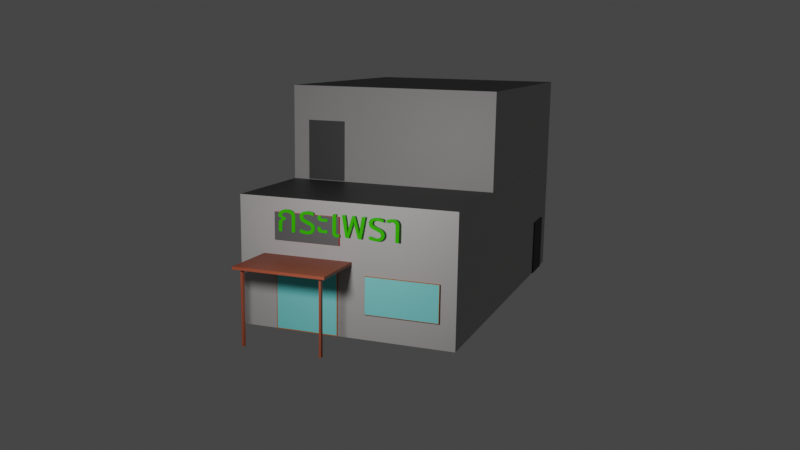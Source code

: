 # Source: untitled2.blend  (saved by Blender 4.1.24; exported with 4.5.12 LTS)
import bpy
from mathutils import Matrix  # noqa: F401  (used for matrix-valued properties, if any)

bpy.ops.wm.read_factory_settings(use_empty=True)
scene = bpy.context.scene
scene.name = 'Scene'

# ---- collections
col_collection = bpy.data.collections.new('Collection'); scene.collection.children.link(col_collection)

# ---- images (referenced by path relative to the original .blend; pixels are not part of the script)
import os
ASSET_DIR = os.environ.get("B2B_ASSET_DIR", "")  # directory of the original .blend (textures are referenced by path, not embedded)
HERE = os.path.dirname(os.path.abspath(__file__))  # packed textures are extracted next to this script under _unpacked/

def load_image(name, relpath, width, height, colorspace="sRGB"):
    """Load a texture the original file referenced (path relative to the .blend, or extracted next to this script)."""
    p = next((c for c in (os.path.join(HERE, relpath), os.path.join(ASSET_DIR, relpath)) if relpath and os.path.exists(c)), "")
    if p:
        img = bpy.data.images.load(p, check_existing=True)
        img.name = name
    else:  # same state as the original file: an image datablock whose file is absent (Cycles renders it pink)
        img = bpy.data.images.new(name, width, height)
        img.source = "FILE"
        img.filepath = "//" + (relpath or name)
    img.colorspace_settings.name = colorspace
    return img
img_sprite_00022_png = load_image('Sprite-00022.png', 'Sprite-00022.png', 1024, 1024, 'sRGB')

# ---- materials (node trees are filled in below, after node groups)
mat_material = bpy.data.materials.new('Material')
mat_material.alpha_threshold = 0.0
mat_material.use_transparent_shadow = False
mat_material.preview_render_type = 'CUBE'
mat_material.roughness = 0.5
mat_material.line_color = (0.0, 0.0, 0.0, 1.0)
mat_material_005 = bpy.data.materials.new('Material.005')
mat_material_005.use_transparent_shadow = False
mat_material_005.preview_render_type = 'FLAT'
mat_material_006 = bpy.data.materials.new('Material.006')
mat_material_006.use_transparent_shadow = False
mat_material_001 = bpy.data.materials.new('Material.001')
mat_material_001.use_transparent_shadow = False
mat_material_001.preview_render_type = 'CUBE'
mat_material_002 = bpy.data.materials.new('Material.002')
mat_material_002.use_transparent_shadow = False
mat_material_002.preview_render_type = 'CUBE'
mat_material_003 = bpy.data.materials.new('Material.003')
mat_material_003.use_transparent_shadow = False
mat_material_003.preview_render_type = 'CUBE'
mat_material_004 = bpy.data.materials.new('Material.004')
mat_material_004.use_transparent_shadow = False
mat_material_004.preview_render_type = 'CUBE'
mat_material_007 = bpy.data.materials.new('Material.007')
mat_material_007.use_transparent_shadow = False
mat_material_007.preview_render_type = 'CUBE'
mat_material_009 = bpy.data.materials.new('Material.009')
mat_material_009.use_transparent_shadow = False
mat_material_009.preview_render_type = 'FLAT'
mat_material_008 = bpy.data.materials.new('Material.008')
mat_material_008.use_transparent_shadow = False
mat_material_008.preview_render_type = 'FLAT'
mat_material_011 = bpy.data.materials.new('Material.011')
mat_material_011.use_transparent_shadow = False

# ---- material node trees
mat_material.use_nodes = True; mat_material.node_tree.nodes.clear()
_N = mat_material.node_tree.nodes; _L = mat_material.node_tree.links
n0 = _N.new('ShaderNodeOutputMaterial'); n0.name = 'Material Output'; n0.location = (300, 300)
n1 = _N.new('ShaderNodeBsdfPrincipled'); n1.name = 'Principled BSDF'; n1.location = (10, 300)
n1.inputs[0].default_value = (0.4371, 0.4191, 0.415, 1.0)
n1.inputs[3].default_value = 1.45
_L.new(n1.outputs[0], n0.inputs[0])
n0.is_active_output = True
mat_material_005.use_nodes = True; mat_material_005.node_tree.nodes.clear()
_N = mat_material_005.node_tree.nodes; _L = mat_material_005.node_tree.links
n0 = _N.new('ShaderNodeBsdfPrincipled'); n0.name = 'Principled BSDF'; n0.location = (10, 300)
n0.inputs[0].default_value = (0.08666, 0.08666, 0.08666, 1.0)
n1 = _N.new('ShaderNodeOutputMaterial'); n1.name = 'Material Output'; n1.location = (300, 300)
_L.new(n0.outputs[0], n1.inputs[0])
n1.is_active_output = True
mat_material_006.use_nodes = True; mat_material_006.node_tree.nodes.clear()
_N = mat_material_006.node_tree.nodes; _L = mat_material_006.node_tree.links
n0 = _N.new('ShaderNodeBsdfPrincipled'); n0.name = 'Principled BSDF'; n0.location = (10, 300)
n1 = _N.new('ShaderNodeOutputMaterial'); n1.name = 'Material Output'; n1.location = (300, 300)
n2 = _N.new('ShaderNodeTexImage'); n2.name = 'Image Texture'; n2.location = (-351, 289)
n2.image = img_sprite_00022_png
_L.new(n0.outputs[0], n1.inputs[0])
_L.new(n2.outputs[0], n0.inputs[0])
n1.is_active_output = True
mat_material_001.use_nodes = True; mat_material_001.node_tree.nodes.clear()
_N = mat_material_001.node_tree.nodes; _L = mat_material_001.node_tree.links
n0 = _N.new('ShaderNodeBsdfPrincipled'); n0.name = 'Principled BSDF'; n0.location = (10, 300)
n0.inputs[0].default_value = (0.256, 0.1449, 0.08464, 1.0)
n1 = _N.new('ShaderNodeOutputMaterial'); n1.name = 'Material Output'; n1.location = (300, 300)
_L.new(n0.outputs[0], n1.inputs[0])
n1.is_active_output = True
mat_material_002.use_nodes = True; mat_material_002.node_tree.nodes.clear()
_N = mat_material_002.node_tree.nodes; _L = mat_material_002.node_tree.links
n0 = _N.new('ShaderNodeBsdfPrincipled'); n0.name = 'Principled BSDF'; n0.location = (10, 300)
n0.inputs[0].default_value = (0.1078, 0.1078, 0.1078, 1.0)
n1 = _N.new('ShaderNodeOutputMaterial'); n1.name = 'Material Output'; n1.location = (300, 300)
_L.new(n0.outputs[0], n1.inputs[0])
n1.is_active_output = True
mat_material_003.use_nodes = True; mat_material_003.node_tree.nodes.clear()
_N = mat_material_003.node_tree.nodes; _L = mat_material_003.node_tree.links
n0 = _N.new('ShaderNodeBsdfPrincipled'); n0.name = 'Principled BSDF'; n0.location = (10, 300)
n0.inputs[0].default_value = (1.0, 0.01281, 0.02092, 1.0)
n1 = _N.new('ShaderNodeOutputMaterial'); n1.name = 'Material Output'; n1.location = (300, 300)
_L.new(n0.outputs[0], n1.inputs[0])
n1.is_active_output = True
mat_material_004.use_nodes = True; mat_material_004.node_tree.nodes.clear()
_N = mat_material_004.node_tree.nodes; _L = mat_material_004.node_tree.links
n0 = _N.new('ShaderNodeBsdfPrincipled'); n0.name = 'Principled BSDF'; n0.location = (10, 300)
n0.inputs[0].default_value = (0.3155, 0.06929, 0.03499, 1.0)
n1 = _N.new('ShaderNodeOutputMaterial'); n1.name = 'Material Output'; n1.location = (300, 300)
_L.new(n0.outputs[0], n1.inputs[0])
n1.is_active_output = True
mat_material_007.use_nodes = True; mat_material_007.node_tree.nodes.clear()
_N = mat_material_007.node_tree.nodes; _L = mat_material_007.node_tree.links
n0 = _N.new('ShaderNodeBsdfPrincipled'); n0.name = 'Principled BSDF'; n0.location = (10, 300)
n0.inputs[0].default_value = (0.4965, 0.1752, 0.02361, 1.0)
n1 = _N.new('ShaderNodeOutputMaterial'); n1.name = 'Material Output'; n1.location = (300, 300)
_L.new(n0.outputs[0], n1.inputs[0])
n1.is_active_output = True
mat_material_009.use_nodes = True; mat_material_009.node_tree.nodes.clear()
_N = mat_material_009.node_tree.nodes; _L = mat_material_009.node_tree.links
n0 = _N.new('ShaderNodeBsdfPrincipled'); n0.name = 'Principled BSDF'; n0.location = (10, 300)
n0.inputs[0].default_value = (0.1852, 0.8001, 0.7923, 1.0)
n0.inputs[1].default_value = 0.3238
n0.inputs[2].default_value = 0.8905
n1 = _N.new('ShaderNodeOutputMaterial'); n1.name = 'Material Output'; n1.location = (300, 300)
_L.new(n0.outputs[0], n1.inputs[0])
n1.is_active_output = True
mat_material_008.use_nodes = True; mat_material_008.node_tree.nodes.clear()
_N = mat_material_008.node_tree.nodes; _L = mat_material_008.node_tree.links
n0 = _N.new('ShaderNodeBsdfPrincipled'); n0.name = 'Principled BSDF'; n0.location = (10, 300)
n0.inputs[0].default_value = (0.0, 0.0, 0.0, 1.0)
n1 = _N.new('ShaderNodeOutputMaterial'); n1.name = 'Material Output'; n1.location = (300, 300)
_L.new(n0.outputs[0], n1.inputs[0])
n1.is_active_output = True
mat_material_011.use_nodes = True; mat_material_011.node_tree.nodes.clear()
_N = mat_material_011.node_tree.nodes; _L = mat_material_011.node_tree.links
n0 = _N.new('ShaderNodeBsdfPrincipled'); n0.name = 'Principled BSDF'; n0.location = (10, 300)
n0.inputs[0].default_value = (0.0, 1.0, 0.001499, 1.0)
n0.inputs[1].default_value = 0.4667
n0.inputs[2].default_value = 0.0
n0.inputs[20].default_value = 0.0
n1 = _N.new('ShaderNodeOutputMaterial'); n1.name = 'Material Output'; n1.location = (300, 300)
_L.new(n0.outputs[0], n1.inputs[0])
n1.is_active_output = True

# ---- world
world_world = bpy.data.worlds.new('World'); scene.world = world_world
world_world.use_nodes = True; world_world.node_tree.nodes.clear()
_N = world_world.node_tree.nodes; _L = world_world.node_tree.links
n0 = _N.new('ShaderNodeOutputWorld'); n0.name = 'World Output'; n0.location = (300, 300)
n1 = _N.new('ShaderNodeBackground'); n1.name = 'Background'; n1.location = (10, 300)
n1.inputs[0].default_value = (0.06819, 0.06819, 0.06819, 1.0)
_L.new(n1.outputs[0], n0.inputs[0])
n0.is_active_output = True
world_world.color = (0.05088, 0.05088, 0.05088)
world_world.use_sun_shadow = False
world_world.sun_shadow_jitter_overblur = 0.0

# ---- cameras
cam_camera = bpy.data.cameras.new('Camera')
cam_camera.clip_end = 100.0
cam_camera.lens = 40.65
cam_camera.ortho_scale = 7.314

# ---- lights
light_light = bpy.data.lights.new('Light', 'POINT')
light_light.transmission_factor = 0.0
light_light.energy = 1000.0
light_light.shadow_soft_size = 0.4274
light_light.shadow_maximum_resolution = 0.006
light_light.use_absolute_resolution = True

# ---- meshes
me_cube = bpy.data.meshes.new('Cube')
me_cube.from_pydata([(4.886, -3.689, 1.681), (4.886, -3.689, -1.681), (4.886, 3.689, 1.681), (4.886, 3.689, -1.681), (-4.886, -3.689, 1.681), (-4.886, -3.689, -1.681), (-4.886, 3.689, 1.681), (-4.886, 3.689, -1.681)], [], [(0, 4, 6, 2), (3, 2, 6, 7), (7, 6, 4, 5), (5, 1, 3, 7), (1, 0, 2, 3), (5, 4, 0, 1)])
me_cube.polygons.foreach_set('material_index', [1, 0, 0, 0, 0, 0])
_uv = me_cube.uv_layers.new(name='UVMap')
_uv.uv.foreach_set('vector', [0.625, 0.5, 0.875, 0.5, 0.875, 0.75, 0.625, 0.75, 0.375, 0.75, 0.625, 0.75, 0.625, 1.0, 0.375, 1.0, 0.375, 0.0, 0.625, 0.0, 0.625, 0.25, 0.375, 0.25, 0.125, 0.5, 0.375, 0.5, 0.375, 0.75, 0.125, 0.75, 0.375, 0.5, 0.625, 0.5, 0.625, 0.75, 0.375, 0.75, 0.375, 0.25, 0.625, 0.25, 0.625, 0.5, 0.375, 0.5])
me_cube.materials.append(mat_material)
me_cube.materials.append(mat_material_005)
me_cube.materials.append(mat_material_006)
me_cube.use_mirror_vertex_groups = False
me_cube.update()
me_cube_001 = bpy.data.meshes.new('Cube.001')
me_cube_001.from_pydata([(4.886, -3.689, 1.681), (4.886, -3.689, -1.681), (4.886, 3.689, 1.681), (4.886, 3.689, -1.681), (-4.886, -3.689, 1.681), (-4.886, -3.689, -1.681), (-4.886, 3.689, 1.681), (-4.886, 3.689, -1.681)], [], [(0, 4, 6, 2), (3, 2, 6, 7), (7, 6, 4, 5), (5, 1, 3, 7), (1, 0, 2, 3), (5, 4, 0, 1)])
me_cube_001.polygons.foreach_set('material_index', [1, 0, 0, 0, 0, 0])
_uv = me_cube_001.uv_layers.new(name='UVMap')
_uv.uv.foreach_set('vector', [0.625, 0.5, 0.875, 0.5, 0.875, 0.75, 0.625, 0.75, 0.375, 0.75, 0.625, 0.75, 0.625, 1.0, 0.375, 1.0, 0.375, 0.0, 0.625, 0.0, 0.625, 0.25, 0.375, 0.25, 0.125, 0.5, 0.375, 0.5, 0.375, 0.75, 0.125, 0.75, 0.375, 0.5, 0.625, 0.5, 0.625, 0.75, 0.375, 0.75, 0.375, 0.25, 0.625, 0.25, 0.625, 0.5, 0.375, 0.5])
me_cube_001.materials.append(mat_material)
me_cube_001.materials.append(mat_material_005)
me_cube_001.use_mirror_vertex_groups = False
me_cube_001.update()
me_cube_002 = bpy.data.meshes.new('Cube.002')
me_cube_002.from_pydata([(-0.7459, -0.2228, -0.0635), (-0.7459, -0.2228, 0.0635), (-0.7459, 0.2228, -0.0635), (-0.7459, 0.2228, 0.0635), (0.7459, -0.2228, -0.0635), (0.7459, -0.2228, 0.0635), (0.7459, 0.2228, -0.0635), (0.7459, 0.2228, 0.0635)], [], [(0, 1, 3, 2), (2, 3, 7, 6), (6, 7, 5, 4), (4, 5, 1, 0), (2, 6, 4, 0), (7, 3, 1, 5)])
_uv = me_cube_002.uv_layers.new(name='UVMap')
_uv.uv.foreach_set('vector', [0.375, 0.0, 0.625, 0.0, 0.625, 0.25, 0.375, 0.25, 0.375, 0.25, 0.625, 0.25, 0.625, 0.5, 0.375, 0.5, 0.375, 0.5, 0.625, 0.5, 0.625, 0.75, 0.375, 0.75, 0.375, 0.75, 0.625, 0.75, 0.625, 1.0, 0.375, 1.0, 0.125, 0.5, 0.375, 0.5, 0.375, 0.75, 0.125, 0.75, 0.625, 0.5, 0.875, 0.5, 0.875, 0.75, 0.625, 0.75])
me_cube_002.materials.append(mat_material_001)
me_cube_002.update()
me_cube_003 = bpy.data.meshes.new('Cube.003')
me_cube_003.from_pydata([(-0.8622, -0.3493, -0.05613), (-0.8622, -0.3493, 0.05613), (-0.8622, 0.3493, -0.05613), (-0.8622, 0.3493, 0.05613), (0.8622, -0.3493, -0.05613), (0.8622, -0.3493, 0.05613), (0.8622, 0.3493, -0.05613), (0.8622, 0.3493, 0.05613)], [], [(0, 1, 3, 2), (2, 3, 7, 6), (6, 7, 5, 4), (4, 5, 1, 0), (2, 6, 4, 0), (7, 3, 1, 5)])
me_cube_003.polygons.foreach_set('material_index', [1, 1, 1, 1, 0, 0])
_uv = me_cube_003.uv_layers.new(name='UVMap')
_uv.uv.foreach_set('vector', [0.375, 0.0, 0.625, 0.0, 0.625, 0.25, 0.375, 0.25, 0.375, 0.25, 0.625, 0.25, 0.625, 0.5, 0.375, 0.5, 0.375, 0.5, 0.625, 0.5, 0.625, 0.75, 0.375, 0.75, 0.375, 0.75, 0.625, 0.75, 0.625, 1.0, 0.375, 1.0, 0.125, 0.5, 0.375, 0.5, 0.375, 0.75, 0.125, 0.75, 0.625, 0.5, 0.875, 0.5, 0.875, 0.75, 0.625, 0.75])
me_cube_003.materials.append(mat_material_002)
me_cube_003.materials.append(mat_material_003)
me_cube_003.update()
me_cube_004 = bpy.data.meshes.new('Cube.004')
me_cube_004.from_pydata([(-1.194, -0.03567, -0.7718), (-1.194, -0.03567, 0.7718), (-1.194, 0.03567, -0.7718), (-1.194, 0.03567, 0.7718), (1.194, -0.03567, -0.7718), (1.194, -0.03567, 0.7718), (1.194, 0.03567, -0.7718), (1.194, 0.03567, 0.7718)], [], [(0, 1, 3, 2), (2, 3, 7, 6), (6, 7, 5, 4), (4, 5, 1, 0), (2, 6, 4, 0), (7, 3, 1, 5)])
me_cube_004.polygons.foreach_set('material_index', [1, 1, 1, 1, 1, 1])
_uv = me_cube_004.uv_layers.new(name='UVMap')
_uv.uv.foreach_set('vector', [0.375, 0.0, 0.625, 0.0, 0.625, 0.25, 0.375, 0.25, 0.375, 0.25, 0.625, 0.25, 0.625, 0.5, 0.375, 0.5, 0.375, 0.5, 0.625, 0.5, 0.625, 0.75, 0.375, 0.75, 0.375, 0.75, 0.625, 0.75, 0.625, 1.0, 0.375, 1.0, 0.125, 0.5, 0.375, 0.5, 0.375, 0.75, 0.125, 0.75, 0.625, 0.5, 0.875, 0.5, 0.875, 0.75, 0.625, 0.75])
me_cube_004.materials.append(mat_material_001)
me_cube_004.materials.append(mat_material_004)
me_cube_004.update()
me_cube_005 = bpy.data.meshes.new('Cube.005')
me_cube_005.from_pydata([(-0.04686, -0.02601, -0.8853), (-0.04686, -0.02601, 0.8853), (-0.04686, 0.02601, -0.8853), (-0.04686, 0.02601, 0.8853), (0.04686, -0.02601, -0.8853), (0.04686, -0.02601, 0.8853), (0.04686, 0.02601, -0.8853), (0.04686, 0.02601, 0.8853)], [], [(0, 1, 3, 2), (2, 3, 7, 6), (6, 7, 5, 4), (4, 5, 1, 0), (2, 6, 4, 0), (7, 3, 1, 5)])
_uv = me_cube_005.uv_layers.new(name='UVMap')
_uv.uv.foreach_set('vector', [0.375, 0.0, 0.625, 0.0, 0.625, 0.25, 0.375, 0.25, 0.375, 0.25, 0.625, 0.25, 0.625, 0.5, 0.375, 0.5, 0.375, 0.5, 0.625, 0.5, 0.625, 0.75, 0.375, 0.75, 0.375, 0.75, 0.625, 0.75, 0.625, 1.0, 0.375, 1.0, 0.125, 0.5, 0.375, 0.5, 0.375, 0.75, 0.125, 0.75, 0.625, 0.5, 0.875, 0.5, 0.875, 0.75, 0.625, 0.75])
me_cube_005.materials.append(mat_material_004)
me_cube_005.update()
me_cube_006 = bpy.data.meshes.new('Cube.006')
me_cube_006.from_pydata([(-0.04686, -0.02601, -0.8853), (-0.04686, -0.02601, 0.8853), (-0.04686, 0.02601, -0.8853), (-0.04686, 0.02601, 0.8853), (0.04686, -0.02601, -0.8853), (0.04686, -0.02601, 0.8853), (0.04686, 0.02601, -0.8853), (0.04686, 0.02601, 0.8853)], [], [(0, 1, 3, 2), (2, 3, 7, 6), (6, 7, 5, 4), (4, 5, 1, 0), (2, 6, 4, 0), (7, 3, 1, 5)])
_uv = me_cube_006.uv_layers.new(name='UVMap')
_uv.uv.foreach_set('vector', [0.375, 0.0, 0.625, 0.0, 0.625, 0.25, 0.375, 0.25, 0.375, 0.25, 0.625, 0.25, 0.625, 0.5, 0.375, 0.5, 0.375, 0.5, 0.625, 0.5, 0.625, 0.75, 0.375, 0.75, 0.375, 0.75, 0.625, 0.75, 0.625, 1.0, 0.375, 1.0, 0.125, 0.5, 0.375, 0.5, 0.375, 0.75, 0.125, 0.75, 0.625, 0.5, 0.875, 0.5, 0.875, 0.75, 0.625, 0.75])
me_cube_006.materials.append(mat_material_004)
me_cube_006.update()
me_cube_007 = bpy.data.meshes.new('Cube.007')
me_cube_007.from_pydata([(-0.8344, -0.8117, -0.015), (-0.812, -0.7893, 0.015), (-0.8344, 0.8117, -0.015), (-0.812, 0.7893, 0.015), (0.8344, -0.8117, -0.015), (0.812, -0.7893, 0.015), (0.8344, 0.8117, -0.015), (0.812, 0.7893, 0.015), (0.0, 0.8117, -0.015), (0.0, 0.7893, 0.015), (0.0, -0.8117, -0.015), (0.0, -0.7893, 0.015), (-0.8344, -0.8117, 0.015), (-0.8344, 0.8117, 0.015), (0.0, 0.8117, 0.015), (0.8344, 0.8117, 0.015), (0.8344, -0.8117, 0.015), (0.0, -0.8117, 0.015)], [], [(0, 12, 13, 2), (8, 14, 15, 6), (6, 15, 16, 4), (10, 17, 12, 0), (8, 6, 4, 10), (9, 3, 1, 11), (7, 9, 11, 5), (2, 8, 10, 0), (4, 16, 17, 10), (2, 13, 14, 8), (1, 3, 13, 12), (9, 7, 15, 14), (7, 5, 16, 15), (11, 1, 12, 17), (3, 9, 14, 13), (5, 11, 17, 16)])
me_cube_007.polygons.foreach_set('material_index', [0, 0, 0, 0, 0, 1, 1, 0, 0, 0, 0, 0, 0, 0, 0, 0])
_uv = me_cube_007.uv_layers.new(name='UVMap')
_uv.uv.foreach_set('vector', [0.375, 0.0, 0.625, 0.0, 0.625, 0.25, 0.375, 0.25, 0.375, 0.375, 0.625, 0.375, 0.625, 0.5, 0.375, 0.5, 0.375, 0.5, 0.625, 0.5, 0.625, 0.75, 0.375, 0.75, 0.375, 0.875, 0.625, 0.875, 0.625, 1.0, 0.375, 1.0, 0.25, 0.5, 0.375, 0.5, 0.375, 0.75, 0.25, 0.75, 0.75, 0.5035, 0.8716, 0.5035, 0.8716, 0.7465, 0.75, 0.7465, 0.6284, 0.5035, 0.75, 0.5035, 0.75, 0.7465, 0.6284, 0.7465, 0.125, 0.5, 0.25, 0.5, 0.25, 0.75, 0.125, 0.75, 0.375, 0.75, 0.625, 0.75, 0.625, 0.875, 0.375, 0.875, 0.375, 0.25, 0.625, 0.25, 0.625, 0.375, 0.375, 0.375, 0.8716, 0.7465, 0.8716, 0.5035, 0.875, 0.5, 0.875, 0.75, 0.75, 0.5035, 0.6284, 0.5035, 0.625, 0.5, 0.75, 0.5, 0.6284, 0.5035, 0.6284, 0.7465, 0.625, 0.75, 0.625, 0.5, 0.75, 0.7465, 0.8716, 0.7465, 0.875, 0.75, 0.75, 0.75, 0.8716, 0.5035, 0.75, 0.5035, 0.75, 0.5, 0.875, 0.5, 0.6284, 0.7465, 0.75, 0.7465, 0.75, 0.75, 0.625, 0.75])
me_cube_007.materials.append(mat_material_007)
me_cube_007.materials.append(mat_material_009)
me_cube_007.update()
me_cube_008 = bpy.data.meshes.new('Cube.008')
me_cube_008.from_pydata([(-0.9529, -0.4782, -0.02468), (-0.9426, -0.4678, 0.02468), (-0.9529, 0.4782, -0.02468), (-0.9426, 0.4678, 0.02468), (0.9529, -0.4782, -0.02468), (0.9426, -0.4678, 0.02468), (0.9529, 0.4782, -0.02468), (0.9426, 0.4678, 0.02468), (-0.9529, -0.4782, 0.02468), (-0.9529, 0.4782, 0.02468), (0.9529, 0.4782, 0.02468), (0.9529, -0.4782, 0.02468), (-0.9529, -0.4782, 0.02468), (-0.9529, 0.4782, 0.02468), (0.9529, 0.4782, 0.02468), (0.9529, -0.4782, 0.02468), (-0.9529, -0.4782, 0.02468), (-0.9529, 0.4782, 0.02468), (0.9529, 0.4782, 0.02468), (0.9529, -0.4782, 0.02468)], [], [(0, 8, 9, 2), (2, 9, 10, 6), (6, 10, 11, 4), (4, 11, 8, 0), (2, 6, 4, 0), (7, 3, 1, 5), (12, 13, 9, 8), (13, 14, 10, 9), (14, 15, 11, 10), (15, 12, 8, 11), (16, 17, 13, 12), (17, 18, 14, 13), (18, 19, 15, 14), (19, 16, 12, 15), (1, 3, 17, 16), (3, 7, 18, 17), (7, 5, 19, 18), (5, 1, 16, 19)])
me_cube_008.polygons.foreach_set('material_index', [0, 0, 0, 0, 0, 1, 0, 0, 0, 0, 0, 0, 0, 0, 0, 0, 0, 0])
_uv = me_cube_008.uv_layers.new(name='UVMap')
_uv.uv.foreach_set('vector', [0.375, 0.0, 0.625, 0.0, 0.625, 0.25, 0.375, 0.25, 0.375, 0.25, 0.625, 0.25, 0.625, 0.5, 0.375, 0.5, 0.375, 0.5, 0.625, 0.5, 0.625, 0.75, 0.375, 0.75, 0.375, 0.75, 0.625, 0.75, 0.625, 1.0, 0.375, 1.0, 0.125, 0.5, 0.375, 0.5, 0.375, 0.75, 0.125, 0.75, 0.6264, 0.5027, 0.8736, 0.5027, 0.8736, 0.7473, 0.6264, 0.7473, 0.875, 0.75, 0.875, 0.5, 0.875, 0.5, 0.875, 0.75, 0.875, 0.5, 0.625, 0.5, 0.625, 0.5, 0.875, 0.5, 0.625, 0.5, 0.625, 0.75, 0.625, 0.75, 0.625, 0.5, 0.625, 0.75, 0.875, 0.75, 0.875, 0.75, 0.625, 0.75, 0.875, 0.75, 0.875, 0.5, 0.875, 0.5, 0.875, 0.75, 0.875, 0.5, 0.625, 0.5, 0.625, 0.5, 0.875, 0.5, 0.625, 0.5, 0.625, 0.75, 0.625, 0.75, 0.625, 0.5, 0.625, 0.75, 0.875, 0.75, 0.875, 0.75, 0.625, 0.75, 0.8736, 0.7473, 0.8736, 0.5027, 0.875, 0.5, 0.875, 0.75, 0.8736, 0.5027, 0.6264, 0.5027, 0.625, 0.5, 0.875, 0.5, 0.6264, 0.5027, 0.6264, 0.7473, 0.625, 0.75, 0.625, 0.5, 0.6264, 0.7473, 0.8736, 0.7473, 0.875, 0.75, 0.625, 0.75])
me_cube_008.materials.append(mat_material_007)
me_cube_008.materials.append(mat_material_009)
me_cube_008.update()
me_cube_009 = bpy.data.meshes.new('Cube.009')
me_cube_009.from_pydata([(-0.8344, -0.8117, -0.015), (-0.812, -0.7893, 0.015), (-0.8344, 0.8117, -0.015), (-0.812, 0.7893, 0.015), (0.8344, -0.8117, -0.015), (0.812, -0.7893, 0.015), (0.8344, 0.8117, -0.015), (0.812, 0.7893, 0.015), (0.0, 0.8117, -0.015), (0.0, 0.7893, 0.015), (0.0, -0.8117, -0.015), (0.0, -0.7893, 0.015), (-0.8344, -0.8117, 0.015), (-0.8344, 0.8117, 0.015), (0.0, 0.8117, 0.015), (0.8344, 0.8117, 0.015), (0.8344, -0.8117, 0.015), (0.0, -0.8117, 0.015)], [], [(0, 12, 13, 2), (8, 14, 15, 6), (6, 15, 16, 4), (10, 17, 12, 0), (8, 6, 4, 10), (9, 3, 1, 11), (7, 9, 11, 5), (2, 8, 10, 0), (4, 16, 17, 10), (2, 13, 14, 8), (1, 3, 13, 12), (9, 7, 15, 14), (7, 5, 16, 15), (11, 1, 12, 17), (3, 9, 14, 13), (5, 11, 17, 16)])
_uv = me_cube_009.uv_layers.new(name='UVMap')
_uv.uv.foreach_set('vector', [0.375, 0.0, 0.625, 0.0, 0.625, 0.25, 0.375, 0.25, 0.375, 0.375, 0.625, 0.375, 0.625, 0.5, 0.375, 0.5, 0.375, 0.5, 0.625, 0.5, 0.625, 0.75, 0.375, 0.75, 0.375, 0.875, 0.625, 0.875, 0.625, 1.0, 0.375, 1.0, 0.25, 0.5, 0.375, 0.5, 0.375, 0.75, 0.25, 0.75, 0.75, 0.5035, 0.8716, 0.5035, 0.8716, 0.7465, 0.75, 0.7465, 0.6284, 0.5035, 0.75, 0.5035, 0.75, 0.7465, 0.6284, 0.7465, 0.125, 0.5, 0.25, 0.5, 0.25, 0.75, 0.125, 0.75, 0.375, 0.75, 0.625, 0.75, 0.625, 0.875, 0.375, 0.875, 0.375, 0.25, 0.625, 0.25, 0.625, 0.375, 0.375, 0.375, 0.8716, 0.7465, 0.8716, 0.5035, 0.875, 0.5, 0.875, 0.75, 0.75, 0.5035, 0.6284, 0.5035, 0.625, 0.5, 0.75, 0.5, 0.6284, 0.5035, 0.6284, 0.7465, 0.625, 0.75, 0.625, 0.5, 0.75, 0.7465, 0.8716, 0.7465, 0.875, 0.75, 0.75, 0.75, 0.8716, 0.5035, 0.75, 0.5035, 0.75, 0.5, 0.875, 0.5, 0.6284, 0.7465, 0.75, 0.7465, 0.75, 0.75, 0.625, 0.75])
me_cube_009.materials.append(mat_material_005)
me_cube_009.materials.append(mat_material_008)
me_cube_009.update()
me_cube_010 = bpy.data.meshes.new('Cube.010')
me_cube_010.from_pydata([(-0.8344, -0.8117, -0.015), (-0.812, -0.7893, 0.015), (-0.8344, 0.8117, -0.015), (-0.812, 0.7893, 0.015), (0.8344, -0.8117, -0.015), (0.812, -0.7893, 0.015), (0.8344, 0.8117, -0.015), (0.812, 0.7893, 0.015), (0.0, 0.8117, -0.015), (0.0, 0.7893, 0.015), (0.0, -0.8117, -0.015), (0.0, -0.7893, 0.015), (-0.8344, -0.8117, 0.015), (-0.8344, 0.8117, 0.015), (0.0, 0.8117, 0.015), (0.8344, 0.8117, 0.015), (0.8344, -0.8117, 0.015), (0.0, -0.8117, 0.015)], [], [(0, 12, 13, 2), (8, 14, 15, 6), (6, 15, 16, 4), (10, 17, 12, 0), (8, 6, 4, 10), (9, 3, 1, 11), (7, 9, 11, 5), (2, 8, 10, 0), (4, 16, 17, 10), (2, 13, 14, 8), (1, 3, 13, 12), (9, 7, 15, 14), (7, 5, 16, 15), (11, 1, 12, 17), (3, 9, 14, 13), (5, 11, 17, 16)])
_uv = me_cube_010.uv_layers.new(name='UVMap')
_uv.uv.foreach_set('vector', [0.375, 0.0, 0.625, 0.0, 0.625, 0.25, 0.375, 0.25, 0.375, 0.375, 0.625, 0.375, 0.625, 0.5, 0.375, 0.5, 0.375, 0.5, 0.625, 0.5, 0.625, 0.75, 0.375, 0.75, 0.375, 0.875, 0.625, 0.875, 0.625, 1.0, 0.375, 1.0, 0.25, 0.5, 0.375, 0.5, 0.375, 0.75, 0.25, 0.75, 0.75, 0.5035, 0.8716, 0.5035, 0.8716, 0.7465, 0.75, 0.7465, 0.6284, 0.5035, 0.75, 0.5035, 0.75, 0.7465, 0.6284, 0.7465, 0.125, 0.5, 0.25, 0.5, 0.25, 0.75, 0.125, 0.75, 0.375, 0.75, 0.625, 0.75, 0.625, 0.875, 0.375, 0.875, 0.375, 0.25, 0.625, 0.25, 0.625, 0.375, 0.375, 0.375, 0.8716, 0.7465, 0.8716, 0.5035, 0.875, 0.5, 0.875, 0.75, 0.75, 0.5035, 0.6284, 0.5035, 0.625, 0.5, 0.75, 0.5, 0.6284, 0.5035, 0.6284, 0.7465, 0.625, 0.75, 0.625, 0.5, 0.75, 0.7465, 0.8716, 0.7465, 0.875, 0.75, 0.75, 0.75, 0.8716, 0.5035, 0.75, 0.5035, 0.75, 0.5, 0.875, 0.5, 0.6284, 0.7465, 0.75, 0.7465, 0.75, 0.75, 0.625, 0.75])
me_cube_010.materials.append(mat_material_008)
me_cube_010.update()

# ---- curves / text
txt_text = bpy.data.curves.new('Text', 'FONT')
txt_text.dimensions = '2D'
txt_text.body = 'กระเพรา'
txt_text.materials.append(mat_material_011)
txt_text.extrude = 0.01

# ---- objects
ob_cube = bpy.data.objects.new('Cube', me_cube)
ob_light = bpy.data.objects.new('Light', light_light)
ob_camera = bpy.data.objects.new('Camera', cam_camera)
ob_cube_001 = bpy.data.objects.new('Cube.001', me_cube_001)
ob_cube_002 = bpy.data.objects.new('Cube.002', me_cube_002)
ob_cube_003 = bpy.data.objects.new('Cube.003', me_cube_003)
ob_cube_004 = bpy.data.objects.new('Cube.004', me_cube_004)
ob_cube_005 = bpy.data.objects.new('Cube.005', me_cube_005)
ob_cube_006 = bpy.data.objects.new('Cube.006', me_cube_006)
ob_cube_007 = bpy.data.objects.new('Cube.007', me_cube_007)
ob_cube_008 = bpy.data.objects.new('Cube.008', me_cube_008)
ob_cube_009 = bpy.data.objects.new('Cube.009', me_cube_009)
ob_cube_010 = bpy.data.objects.new('Cube.010', me_cube_010)
ob_text = bpy.data.objects.new('Text', txt_text)

# ---- transforms, parenting, visibility, modifiers, constraints
ob_cube.location = (0.0, -0.005084, 1.774)
ob_cube.scale = (1.0, 0.7734, 1.0)
ob_cube.lock_rotations_4d = False
ob_cube.empty_display_type = 'ARROWS'
ob_cube.lineart.crease_threshold = 0.0
ob_light.location = (10.62, 0.2821, 4.16)
ob_light.rotation_euler = (0.6503, 0.05522, 1.866)
ob_light.lock_rotations_4d = False
ob_light.empty_display_type = 'ARROWS'
ob_light.color = (0.0, 0.0, 0.0, 0.0)
ob_light.lineart.crease_threshold = 0.0
ob_camera.location = (24.28, 8.715, 7.247)
ob_camera.rotation_euler = (1.37, -0.0149, 1.934)
ob_camera.lock_rotations_4d = False
ob_camera.empty_display_type = 'ARROWS'
ob_camera.color = (0.0, 0.0, 0.0, 0.0)
ob_camera.display_type = 'WIRE'
ob_camera.lineart.crease_threshold = 0.0
ob_cube_001.location = (-1.481, -0.007711, 4.736)
ob_cube_001.scale = (0.6962, 0.7734, 0.7719)
ob_cube_001.lock_rotations_4d = False
ob_cube_001.empty_display_type = 'ARROWS'
ob_cube_001.lineart.crease_threshold = 0.0
ob_cube_002.location = (4.895, -1.001, 2.764)
ob_cube_002.rotation_euler = (-1.571, -0.0, 1.571)
ob_cube_002.scale = (1.0, 1.0, -0.1987)
ob_cube_003.location = (4.94, -0.9894, 2.749)
ob_cube_003.rotation_euler = (1.571, -0.0, 1.571)
ob_cube_003.scale = (1.0, 1.0, 0.6131)
ob_cube_004.location = (5.658, -1.01, 1.973)
ob_cube_004.rotation_euler = (1.571, -0.0, 1.571)
ob_cube_005.location = (6.262, -2.023, 0.9844)
ob_cube_005.rotation_euler = (3.142, 4.371e-08, 4.371e-08)
ob_cube_005.scale = (1.0, 1.0, 1.078)
ob_cube_006.location = (6.262, 0.01391, 0.9844)
ob_cube_006.rotation_euler = (3.142, 4.371e-08, 4.371e-08)
ob_cube_006.scale = (1.0, 1.0, 1.078)
ob_cube_007.location = (4.901, -1.017, 0.9063)
ob_cube_007.rotation_euler = (1.571, -0.0, 1.571)
ob_cube_008.location = (4.91, 1.484, 1.225)
ob_cube_008.rotation_euler = (1.571, -0.0, 1.571)
ob_cube_009.location = (1.929, -1.876, 4.283)
ob_cube_009.rotation_euler = (1.571, -0.0, 1.571)
ob_cube_009.scale = (0.6327, 1.0, 1.0)
ob_cube_010.location = (-3.769, 2.863, 0.905)
ob_cube_010.rotation_euler = (1.571, -0.0, 6.284)
ob_cube_010.scale = (-0.6327, 1.0, 1.0)
ob_text.location = (4.986, -1.802, 2.629)
ob_text.rotation_euler = (1.568, 0.005557, 1.571)

# ---- collection membership
col_collection.objects.link(ob_cube)
col_collection.objects.link(ob_light)
col_collection.objects.link(ob_camera)
col_collection.objects.link(ob_cube_001)
col_collection.objects.link(ob_cube_002)
col_collection.objects.link(ob_cube_003)
col_collection.objects.link(ob_cube_004)
col_collection.objects.link(ob_cube_005)
col_collection.objects.link(ob_cube_006)
col_collection.objects.link(ob_cube_007)
col_collection.objects.link(ob_cube_008)
col_collection.objects.link(ob_cube_009)
col_collection.objects.link(ob_cube_010)
col_collection.objects.link(ob_text)

# ---- scene / render settings (as saved in the file)
scene.camera = ob_camera
scene.frame_start = 1; scene.frame_end = 250; scene.frame_set(1)
scene.render.engine = 'BLENDER_EEVEE_NEXT'
scene.cycles.sampling_pattern = 'TABULATED_SOBOL'
scene.eevee.ray_tracing_options.trace_max_roughness = 0.0
bpy.context.view_layer.update()
